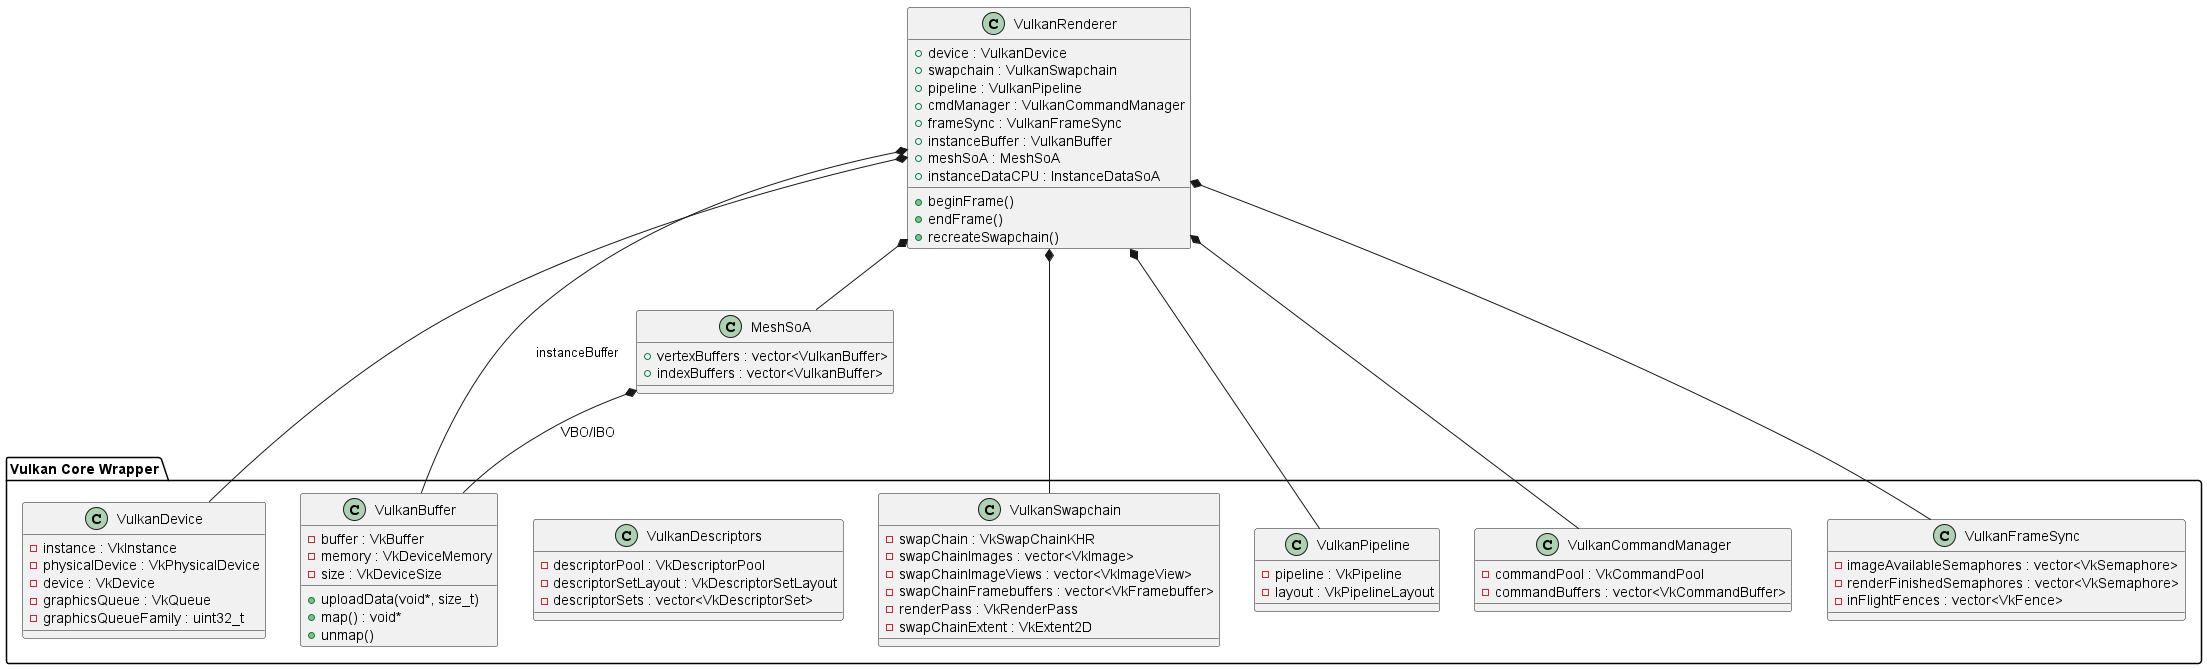

The diagram above was rendered by PlantUML. Its source (embedded in the PNG):
@startuml VulkanLayer

package "Vulkan Core Wrapper" {
    class VulkanDevice {
        - instance : VkInstance
        - physicalDevice : VkPhysicalDevice
        - device : VkDevice
        - graphicsQueue : VkQueue
        - graphicsQueueFamily : uint32_t
    }

    class VulkanSwapchain {
        - swapChain : VkSwapChainKHR
        - swapChainImages : vector<VkImage>
        - swapChainImageViews : vector<VkImageView>
        - swapChainFramebuffers : vector<VkFramebuffer>
        - renderPass : VkRenderPass
        - swapChainExtent : VkExtent2D
    }

    class VulkanPipeline {
        - pipeline : VkPipeline
        - layout : VkPipelineLayout
    }

    class VulkanBuffer {
        - buffer : VkBuffer
        - memory : VkDeviceMemory
        - size : VkDeviceSize
        + uploadData(void*, size_t)
        + map() : void*
        + unmap()
    }

    class VulkanDescriptors {
        - descriptorPool : VkDescriptorPool
        - descriptorSetLayout : VkDescriptorSetLayout
        - descriptorSets : vector<VkDescriptorSet>
    }

    class VulkanCommandManager {
        - commandPool : VkCommandPool
        - commandBuffers : vector<VkCommandBuffer>
    }

    class VulkanFrameSync {
        - imageAvailableSemaphores : vector<VkSemaphore>
        - renderFinishedSemaphores : vector<VkSemaphore>
        - inFlightFences : vector<VkFence>
    }
}

class VulkanRenderer {
    + device : VulkanDevice
    + swapchain : VulkanSwapchain
    + pipeline : VulkanPipeline
    + cmdManager : VulkanCommandManager
    + frameSync : VulkanFrameSync
    + instanceBuffer : VulkanBuffer
    + meshSoA : MeshSoA
    + instanceDataCPU : InstanceDataSoA
    + beginFrame()
    + endFrame()
    + recreateSwapchain()
}

class MeshSoA {
    + vertexBuffers : vector<VulkanBuffer>
    + indexBuffers : vector<VulkanBuffer>
}

VulkanRenderer *-- VulkanDevice
VulkanRenderer *-- VulkanSwapchain
VulkanRenderer *-- VulkanPipeline
VulkanRenderer *-- VulkanCommandManager
VulkanRenderer *-- VulkanFrameSync
VulkanRenderer *-- VulkanBuffer : instanceBuffer
VulkanRenderer *-- MeshSoA
MeshSoA *-- VulkanBuffer : VBO/IBO
@enduml